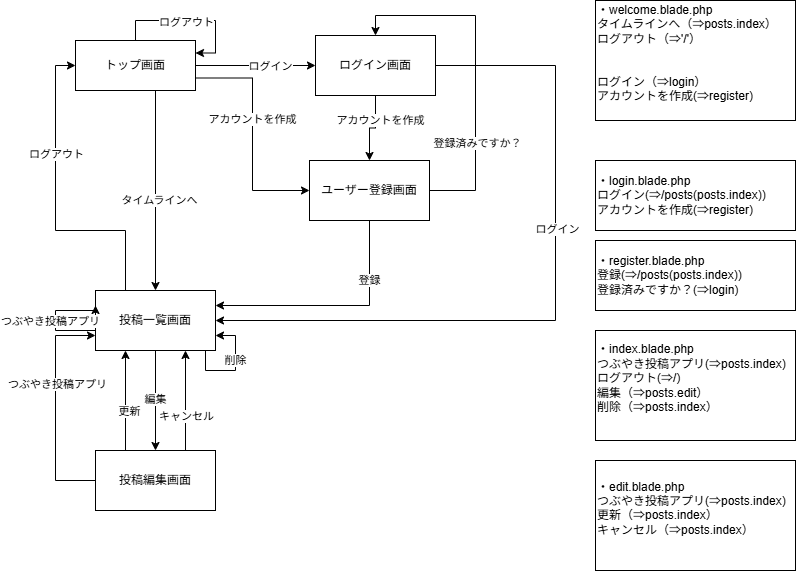

The diagram above was exported from draw.io. Its source (the exported page's mxGraphModel, read from the mxfile embedded in the PNG):
<mxGraphModel dx="774" dy="463" grid="1" gridSize="10" guides="1" tooltips="1" connect="1" arrows="1" fold="1" page="1" pageScale="1" pageWidth="827" pageHeight="1169" math="0" shadow="0">
  <root>
    <mxCell id="0" />
    <mxCell id="1" parent="0" />
    <mxCell id="sfmMijFApPu40FoLjzgO-18" edge="1" parent="1" source="sfmMijFApPu40FoLjzgO-1" style="edgeStyle=orthogonalEdgeStyle;rounded=0;orthogonalLoop=1;jettySize=auto;html=1;exitX=0.5;exitY=1;exitDx=0;exitDy=0;entryX=0.5;entryY=0;entryDx=0;entryDy=0;" target="sfmMijFApPu40FoLjzgO-4">
      <mxGeometry relative="1" as="geometry">
        <Array as="points">
          <mxPoint x="170" y="110" />
        </Array>
      </mxGeometry>
    </mxCell>
    <mxCell id="sfmMijFApPu40FoLjzgO-19" connectable="0" parent="sfmMijFApPu40FoLjzgO-18" style="edgeLabel;html=1;align=center;verticalAlign=middle;resizable=0;points=[];" value="タイムラインへ" vertex="1">
      <mxGeometry relative="1" x="0.1727" y="3" as="geometry">
        <mxPoint as="offset" />
      </mxGeometry>
    </mxCell>
    <mxCell id="sfmMijFApPu40FoLjzgO-27" edge="1" parent="1" source="sfmMijFApPu40FoLjzgO-1" style="edgeStyle=orthogonalEdgeStyle;rounded=0;orthogonalLoop=1;jettySize=auto;html=1;exitX=1;exitY=0.5;exitDx=0;exitDy=0;entryX=0;entryY=0.5;entryDx=0;entryDy=0;" target="sfmMijFApPu40FoLjzgO-2">
      <mxGeometry relative="1" as="geometry" />
    </mxCell>
    <mxCell id="sfmMijFApPu40FoLjzgO-28" connectable="0" parent="sfmMijFApPu40FoLjzgO-27" style="edgeLabel;html=1;align=center;verticalAlign=middle;resizable=0;points=[];" value="ログイン" vertex="1">
      <mxGeometry relative="1" x="0.2333" as="geometry">
        <mxPoint as="offset" />
      </mxGeometry>
    </mxCell>
    <mxCell id="sfmMijFApPu40FoLjzgO-29" edge="1" parent="1" source="sfmMijFApPu40FoLjzgO-1" style="edgeStyle=orthogonalEdgeStyle;rounded=0;orthogonalLoop=1;jettySize=auto;html=1;exitX=1;exitY=0.75;exitDx=0;exitDy=0;entryX=0;entryY=0.5;entryDx=0;entryDy=0;" target="sfmMijFApPu40FoLjzgO-3">
      <mxGeometry relative="1" as="geometry" />
    </mxCell>
    <mxCell id="sfmMijFApPu40FoLjzgO-30" connectable="0" parent="sfmMijFApPu40FoLjzgO-29" style="edgeLabel;html=1;align=center;verticalAlign=middle;resizable=0;points=[];" value="アカウントを作成" vertex="1">
      <mxGeometry relative="1" x="-0.1416" y="-1" as="geometry">
        <mxPoint y="1" as="offset" />
      </mxGeometry>
    </mxCell>
    <mxCell id="sfmMijFApPu40FoLjzgO-1" parent="1" style="rounded=0;whiteSpace=wrap;html=1;" value="トップ画面" vertex="1">
      <mxGeometry height="50" width="120" x="90" y="60" as="geometry" />
    </mxCell>
    <mxCell id="sfmMijFApPu40FoLjzgO-31" edge="1" parent="1" source="sfmMijFApPu40FoLjzgO-2" style="edgeStyle=orthogonalEdgeStyle;rounded=0;orthogonalLoop=1;jettySize=auto;html=1;exitX=1;exitY=0.5;exitDx=0;exitDy=0;entryX=1;entryY=0.5;entryDx=0;entryDy=0;" target="sfmMijFApPu40FoLjzgO-4">
      <mxGeometry relative="1" as="geometry">
        <Array as="points">
          <mxPoint x="570" y="85" />
          <mxPoint x="570" y="340" />
        </Array>
      </mxGeometry>
    </mxCell>
    <mxCell id="sfmMijFApPu40FoLjzgO-32" connectable="0" parent="sfmMijFApPu40FoLjzgO-31" style="edgeLabel;html=1;align=center;verticalAlign=middle;resizable=0;points=[];" value="ログイン" vertex="1">
      <mxGeometry relative="1" x="-0.2078" y="1" as="geometry">
        <mxPoint as="offset" />
      </mxGeometry>
    </mxCell>
    <mxCell id="sfmMijFApPu40FoLjzgO-34" edge="1" parent="1" source="sfmMijFApPu40FoLjzgO-2" style="edgeStyle=orthogonalEdgeStyle;rounded=0;orthogonalLoop=1;jettySize=auto;html=1;exitX=0.5;exitY=1;exitDx=0;exitDy=0;entryX=0.5;entryY=0;entryDx=0;entryDy=0;" target="sfmMijFApPu40FoLjzgO-3">
      <mxGeometry relative="1" as="geometry" />
    </mxCell>
    <mxCell id="sfmMijFApPu40FoLjzgO-35" connectable="0" parent="sfmMijFApPu40FoLjzgO-34" style="edgeLabel;html=1;align=center;verticalAlign=middle;resizable=0;points=[];" value="アカウントを作成" vertex="1">
      <mxGeometry relative="1" x="-0.3239" y="4" as="geometry">
        <mxPoint as="offset" />
      </mxGeometry>
    </mxCell>
    <mxCell id="sfmMijFApPu40FoLjzgO-2" parent="1" style="rounded=0;whiteSpace=wrap;html=1;" value="ログイン画面" vertex="1">
      <mxGeometry height="60" width="120" x="330" y="55" as="geometry" />
    </mxCell>
    <mxCell id="sfmMijFApPu40FoLjzgO-36" edge="1" parent="1" source="sfmMijFApPu40FoLjzgO-3" style="edgeStyle=orthogonalEdgeStyle;rounded=0;orthogonalLoop=1;jettySize=auto;html=1;exitX=0.5;exitY=1;exitDx=0;exitDy=0;entryX=1;entryY=0.25;entryDx=0;entryDy=0;" target="sfmMijFApPu40FoLjzgO-4">
      <mxGeometry relative="1" as="geometry" />
    </mxCell>
    <mxCell id="sfmMijFApPu40FoLjzgO-37" connectable="0" parent="sfmMijFApPu40FoLjzgO-36" style="edgeLabel;html=1;align=center;verticalAlign=middle;resizable=0;points=[];" value="登録" vertex="1">
      <mxGeometry relative="1" x="-0.5063" y="-1" as="geometry">
        <mxPoint as="offset" />
      </mxGeometry>
    </mxCell>
    <mxCell id="sfmMijFApPu40FoLjzgO-38" edge="1" parent="1" source="sfmMijFApPu40FoLjzgO-3" style="edgeStyle=orthogonalEdgeStyle;rounded=0;orthogonalLoop=1;jettySize=auto;html=1;exitX=1;exitY=0.5;exitDx=0;exitDy=0;entryX=0.5;entryY=0;entryDx=0;entryDy=0;" target="sfmMijFApPu40FoLjzgO-2">
      <mxGeometry relative="1" as="geometry">
        <Array as="points">
          <mxPoint x="490" y="210" />
          <mxPoint x="490" y="35" />
          <mxPoint x="390" y="35" />
        </Array>
      </mxGeometry>
    </mxCell>
    <mxCell id="sfmMijFApPu40FoLjzgO-39" connectable="0" parent="sfmMijFApPu40FoLjzgO-38" style="edgeLabel;html=1;align=center;verticalAlign=middle;resizable=0;points=[];" value="登録済みですか？" vertex="1">
      <mxGeometry relative="1" x="-0.0194" y="-1" as="geometry">
        <mxPoint y="73" as="offset" />
      </mxGeometry>
    </mxCell>
    <mxCell id="sfmMijFApPu40FoLjzgO-3" parent="1" style="rounded=0;whiteSpace=wrap;html=1;" value="ユーザー登録画面" vertex="1">
      <mxGeometry height="60" width="120" x="324" y="180" as="geometry" />
    </mxCell>
    <mxCell id="sfmMijFApPu40FoLjzgO-43" edge="1" parent="1" source="sfmMijFApPu40FoLjzgO-4" style="edgeStyle=orthogonalEdgeStyle;rounded=0;orthogonalLoop=1;jettySize=auto;html=1;exitX=0.5;exitY=1;exitDx=0;exitDy=0;entryX=0.5;entryY=0;entryDx=0;entryDy=0;" target="sfmMijFApPu40FoLjzgO-5">
      <mxGeometry relative="1" as="geometry" />
    </mxCell>
    <mxCell id="sfmMijFApPu40FoLjzgO-44" connectable="0" parent="sfmMijFApPu40FoLjzgO-43" style="edgeLabel;html=1;align=center;verticalAlign=middle;resizable=0;points=[];" value="編集" vertex="1">
      <mxGeometry relative="1" x="-0.04" y="-1" as="geometry">
        <mxPoint as="offset" />
      </mxGeometry>
    </mxCell>
    <mxCell id="sfmMijFApPu40FoLjzgO-51" edge="1" parent="1" source="sfmMijFApPu40FoLjzgO-4" style="edgeStyle=orthogonalEdgeStyle;rounded=0;orthogonalLoop=1;jettySize=auto;html=1;exitX=0.25;exitY=0;exitDx=0;exitDy=0;entryX=0;entryY=0.5;entryDx=0;entryDy=0;" target="sfmMijFApPu40FoLjzgO-1">
      <mxGeometry relative="1" as="geometry">
        <Array as="points">
          <mxPoint x="140" y="250" />
          <mxPoint x="70" y="250" />
          <mxPoint x="70" y="85" />
        </Array>
      </mxGeometry>
    </mxCell>
    <mxCell id="sfmMijFApPu40FoLjzgO-52" connectable="0" parent="sfmMijFApPu40FoLjzgO-51" style="edgeLabel;html=1;align=center;verticalAlign=middle;resizable=0;points=[];" value="ログアウト" vertex="1">
      <mxGeometry relative="1" x="0.3143" as="geometry">
        <mxPoint as="offset" />
      </mxGeometry>
    </mxCell>
    <mxCell id="sfmMijFApPu40FoLjzgO-4" parent="1" style="rounded=0;whiteSpace=wrap;html=1;" value="投稿一覧画面" vertex="1">
      <mxGeometry height="60" width="120" x="110" y="310" as="geometry" />
    </mxCell>
    <mxCell id="sfmMijFApPu40FoLjzgO-55" edge="1" parent="1" source="sfmMijFApPu40FoLjzgO-5" style="edgeStyle=orthogonalEdgeStyle;rounded=0;orthogonalLoop=1;jettySize=auto;html=1;exitX=0;exitY=0.5;exitDx=0;exitDy=0;entryX=0;entryY=0.75;entryDx=0;entryDy=0;" target="sfmMijFApPu40FoLjzgO-4">
      <mxGeometry relative="1" as="geometry">
        <Array as="points">
          <mxPoint x="70" y="500" />
          <mxPoint x="70" y="355" />
        </Array>
      </mxGeometry>
    </mxCell>
    <mxCell id="sfmMijFApPu40FoLjzgO-56" connectable="0" parent="sfmMijFApPu40FoLjzgO-55" style="edgeLabel;html=1;align=center;verticalAlign=middle;resizable=0;points=[];" value="つぶやき投稿アプリ" vertex="1">
      <mxGeometry relative="1" x="0.2148" y="-1" as="geometry">
        <mxPoint as="offset" />
      </mxGeometry>
    </mxCell>
    <mxCell id="sfmMijFApPu40FoLjzgO-57" edge="1" parent="1" source="sfmMijFApPu40FoLjzgO-5" style="edgeStyle=orthogonalEdgeStyle;rounded=0;orthogonalLoop=1;jettySize=auto;html=1;exitX=0.25;exitY=0;exitDx=0;exitDy=0;">
      <mxGeometry relative="1" as="geometry">
        <mxPoint x="140" y="370" as="targetPoint" />
      </mxGeometry>
    </mxCell>
    <mxCell id="sfmMijFApPu40FoLjzgO-58" connectable="0" parent="sfmMijFApPu40FoLjzgO-57" style="edgeLabel;html=1;align=center;verticalAlign=middle;resizable=0;points=[];" value="更新" vertex="1">
      <mxGeometry relative="1" x="-0.2067" y="-3" as="geometry">
        <mxPoint as="offset" />
      </mxGeometry>
    </mxCell>
    <mxCell id="sfmMijFApPu40FoLjzgO-59" edge="1" parent="1" source="sfmMijFApPu40FoLjzgO-5" style="edgeStyle=orthogonalEdgeStyle;rounded=0;orthogonalLoop=1;jettySize=auto;html=1;exitX=0.75;exitY=0;exitDx=0;exitDy=0;entryX=0.75;entryY=1;entryDx=0;entryDy=0;" target="sfmMijFApPu40FoLjzgO-4">
      <mxGeometry relative="1" as="geometry">
        <mxPoint x="200" y="360" as="targetPoint" />
      </mxGeometry>
    </mxCell>
    <mxCell id="sfmMijFApPu40FoLjzgO-60" connectable="0" parent="sfmMijFApPu40FoLjzgO-59" style="edgeLabel;html=1;align=center;verticalAlign=middle;resizable=0;points=[];" value="キャンセル" vertex="1">
      <mxGeometry relative="1" x="-0.297" as="geometry">
        <mxPoint as="offset" />
      </mxGeometry>
    </mxCell>
    <mxCell id="sfmMijFApPu40FoLjzgO-5" parent="1" style="rounded=0;whiteSpace=wrap;html=1;" value="投稿編集画面" vertex="1">
      <mxGeometry height="60" width="120" x="110" y="470" as="geometry" />
    </mxCell>
    <mxCell id="sfmMijFApPu40FoLjzgO-9" parent="1" style="rounded=0;whiteSpace=wrap;html=1;align=left;" value="・welcome.blade.php&lt;div&gt;&lt;span style=&quot;background-color: transparent; color: light-dark(rgb(0, 0, 0), rgb(255, 255, 255));&quot;&gt;タイムラインへ（⇒posts.index）&lt;/span&gt;&lt;/div&gt;&lt;div&gt;&lt;div&gt;ログアウト（⇒'/'）&lt;/div&gt;&lt;div&gt;&lt;br&gt;&lt;/div&gt;&lt;div&gt;&lt;br&gt;&lt;/div&gt;&lt;div&gt;ログイン（⇒login）&lt;/div&gt;&lt;div&gt;アカウントを作成(⇒register)&lt;/div&gt;&lt;/div&gt;&lt;div&gt;&lt;br&gt;&lt;/div&gt;" vertex="1">
      <mxGeometry height="120" width="200" x="610" y="20" as="geometry" />
    </mxCell>
    <mxCell id="sfmMijFApPu40FoLjzgO-10" parent="1" style="rounded=0;whiteSpace=wrap;html=1;align=left;" value="・login.blade.php&lt;div&gt;&lt;span style=&quot;background-color: transparent; color: light-dark(rgb(0, 0, 0), rgb(255, 255, 255));&quot;&gt;ログイン(⇒/posts(posts.index))&lt;/span&gt;&lt;/div&gt;&lt;div&gt;&lt;div&gt;アカウントを作成(⇒register)&lt;/div&gt;&lt;/div&gt;" vertex="1">
      <mxGeometry height="70" width="200" x="610" y="180" as="geometry" />
    </mxCell>
    <mxCell id="sfmMijFApPu40FoLjzgO-11" parent="1" style="rounded=0;whiteSpace=wrap;html=1;align=left;" value="・register.blade.php&lt;div&gt;&lt;span style=&quot;background-color: transparent; color: light-dark(rgb(0, 0, 0), rgb(255, 255, 255));&quot;&gt;登録(⇒/posts(posts.index))&lt;/span&gt;&lt;/div&gt;&lt;div&gt;&lt;div&gt;登録済みですか？(⇒login)&lt;/div&gt;&lt;/div&gt;" vertex="1">
      <mxGeometry height="70" width="200" x="610" y="260" as="geometry" />
    </mxCell>
    <mxCell id="sfmMijFApPu40FoLjzgO-12" parent="1" style="rounded=0;whiteSpace=wrap;html=1;align=left;" value="・index.blade.php&lt;div&gt;&lt;span style=&quot;background-color: transparent; color: light-dark(rgb(0, 0, 0), rgb(255, 255, 255));&quot;&gt;つぶやき投稿アプリ(⇒posts.index)&lt;/span&gt;&lt;/div&gt;&lt;div&gt;&lt;div&gt;ログアウト(⇒/)&lt;/div&gt;&lt;/div&gt;&lt;div&gt;編集（⇒posts.edit）&lt;/div&gt;&lt;div&gt;削除（&lt;span style=&quot;background-color: transparent; color: light-dark(rgb(0, 0, 0), rgb(255, 255, 255));&quot;&gt;⇒posts.index&lt;/span&gt;&lt;span style=&quot;background-color: transparent; color: light-dark(rgb(0, 0, 0), rgb(255, 255, 255));&quot;&gt;）&lt;/span&gt;&lt;/div&gt;&lt;div&gt;&lt;br&gt;&lt;/div&gt;" vertex="1">
      <mxGeometry height="110" width="200" x="610" y="350" as="geometry" />
    </mxCell>
    <mxCell id="sfmMijFApPu40FoLjzgO-13" parent="1" style="rounded=0;whiteSpace=wrap;html=1;align=left;" value="・edit.blade.php&lt;div&gt;&lt;span style=&quot;background-color: transparent; color: light-dark(rgb(0, 0, 0), rgb(255, 255, 255));&quot;&gt;つぶやき投稿アプリ(⇒posts.index)&lt;/span&gt;&lt;/div&gt;&lt;div&gt;更新（⇒posts.index）&lt;/div&gt;&lt;div&gt;キャンセル&lt;span style=&quot;background-color: transparent; color: light-dark(rgb(0, 0, 0), rgb(255, 255, 255));&quot;&gt;（&lt;/span&gt;&lt;span style=&quot;background-color: transparent; color: light-dark(rgb(0, 0, 0), rgb(255, 255, 255));&quot;&gt;⇒posts.index&lt;/span&gt;&lt;span style=&quot;background-color: transparent; color: light-dark(rgb(0, 0, 0), rgb(255, 255, 255));&quot;&gt;）&lt;/span&gt;&lt;/div&gt;&lt;div&gt;&lt;br&gt;&lt;/div&gt;" vertex="1">
      <mxGeometry height="110" width="200" x="610" y="480" as="geometry" />
    </mxCell>
    <mxCell id="sfmMijFApPu40FoLjzgO-25" edge="1" parent="1" source="sfmMijFApPu40FoLjzgO-1" style="edgeStyle=orthogonalEdgeStyle;rounded=0;orthogonalLoop=1;jettySize=auto;html=1;innerLoopWaypoints=1;exitX=0.5;exitY=0;exitDx=0;exitDy=0;entryX=1;entryY=0.25;entryDx=0;entryDy=0;" target="sfmMijFApPu40FoLjzgO-1">
      <mxGeometry relative="1" as="geometry" />
    </mxCell>
    <mxCell id="sfmMijFApPu40FoLjzgO-26" connectable="0" parent="sfmMijFApPu40FoLjzgO-25" style="edgeLabel;html=1;align=center;verticalAlign=middle;resizable=0;points=[];" value="ログアウト" vertex="1">
      <mxGeometry relative="1" x="-0.082" y="-1" as="geometry">
        <mxPoint as="offset" />
      </mxGeometry>
    </mxCell>
    <mxCell id="sfmMijFApPu40FoLjzgO-40" edge="1" parent="1" source="sfmMijFApPu40FoLjzgO-4" style="edgeStyle=orthogonalEdgeStyle;rounded=0;orthogonalLoop=1;jettySize=auto;html=1;innerLoopWaypoints=1;exitX=0;exitY=0.75;exitDx=0;exitDy=0;entryX=0;entryY=0.25;entryDx=0;entryDy=0;" target="sfmMijFApPu40FoLjzgO-4">
      <mxGeometry relative="1" as="geometry">
        <Array as="points">
          <mxPoint x="110" y="330" />
          <mxPoint x="70" y="330" />
          <mxPoint x="70" y="350" />
          <mxPoint x="110" y="350" />
        </Array>
      </mxGeometry>
    </mxCell>
    <mxCell id="sfmMijFApPu40FoLjzgO-41" connectable="0" parent="sfmMijFApPu40FoLjzgO-40" style="edgeLabel;html=1;align=center;verticalAlign=middle;resizable=0;points=[];" value="つぶやき投稿アプリ" vertex="1">
      <mxGeometry relative="1" y="-6" as="geometry">
        <mxPoint as="offset" />
      </mxGeometry>
    </mxCell>
    <mxCell id="sfmMijFApPu40FoLjzgO-45" edge="1" parent="1" source="sfmMijFApPu40FoLjzgO-4" style="edgeStyle=orthogonalEdgeStyle;rounded=0;orthogonalLoop=1;jettySize=auto;html=1;innerLoopWaypoints=1;exitX=0.75;exitY=1;exitDx=0;exitDy=0;entryX=1;entryY=0.75;entryDx=0;entryDy=0;" target="sfmMijFApPu40FoLjzgO-4">
      <mxGeometry relative="1" as="geometry">
        <Array as="points">
          <mxPoint x="220" y="370" />
          <mxPoint x="220" y="390" />
          <mxPoint x="250" y="390" />
          <mxPoint x="250" y="355" />
        </Array>
      </mxGeometry>
    </mxCell>
    <mxCell id="sfmMijFApPu40FoLjzgO-46" connectable="0" parent="sfmMijFApPu40FoLjzgO-45" style="edgeLabel;html=1;align=center;verticalAlign=middle;resizable=0;points=[];" value="削除" vertex="1">
      <mxGeometry relative="1" x="0.296" y="1" as="geometry">
        <mxPoint as="offset" />
      </mxGeometry>
    </mxCell>
  </root>
</mxGraphModel>